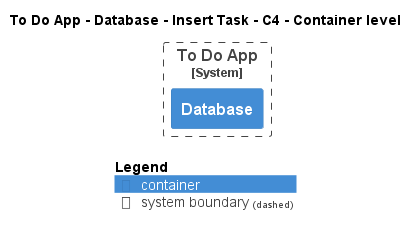

The diagram above was rendered by PlantUML. Its source (embedded in the PNG):
@startuml
!pragma layout smetana
!include ..\..\..\..\..\..\.c4s\C4_Container.puml

AddElementTag("state:new", $bgColor=green, $fontColor=#ffffff, $borderColor=green, $shadowing="False")
AddElementTag("state:changed", $bgColor=orange, $fontColor=#ffffff, $borderColor=orange, $shadowing="False")
AddElementTag("state:removed", $bgColor=red, $fontColor=#ffffff, $borderColor=red, $shadowing="False")

AddRelTag("state:new", $textColor=green, $lineColor=green)
AddRelTag("state:changed", $textColor=orange, $lineColor=orange)
AddRelTag("state:removed", $textColor=red, $lineColor=red)

SHOW_PERSON_PORTRAIT()
LAYOUT_TOP_DOWN()

skinparam linetype polyline

title To Do App - Database - Insert Task - C4 - Container level


System_Boundary(ToDoAppExample.SoftwareSystems.ToDoApp, "To Do App") {
    Container(ToDoAppExample.SoftwareSystems.ToDoApp.Containers.Database, "Database", "", "")
}



SHOW_LEGEND()
@enduml